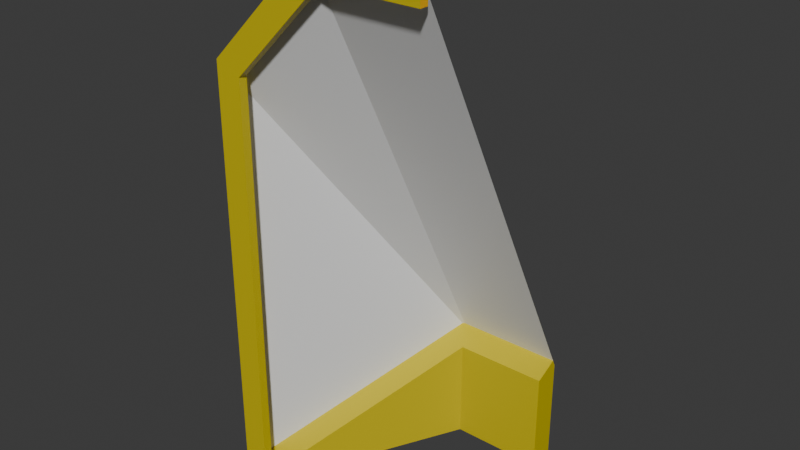# Source: 709_window_front_side.blend  (saved by Blender 4.2.67; exported with 4.5.12 LTS)
import bpy
from mathutils import Matrix  # noqa: F401  (used for matrix-valued properties, if any)

bpy.ops.wm.read_factory_settings(use_empty=True)
scene = bpy.context.scene
scene.name = 'Scene'

# ---- collections
col_collection = bpy.data.collections.new('Collection'); scene.collection.children.link(col_collection)

# ---- materials (node trees are filled in below, after node groups)
mat_paintable_0 = bpy.data.materials.new('paintable-0')
mat_paintable_1 = bpy.data.materials.new('paintable-1')
mat_paintable_2 = bpy.data.materials.new('paintable-2')
mat_materialglass = bpy.data.materials.new('MATERIALglass')

# ---- material node trees
mat_paintable_0.use_nodes = True; mat_paintable_0.node_tree.nodes.clear()
_N = mat_paintable_0.node_tree.nodes; _L = mat_paintable_0.node_tree.links
n0 = _N.new('ShaderNodeBsdfPrincipled'); n0.name = 'プリンシプルBSDF'; n0.location = (10, 300)
n0.inputs[0].default_value = (1.0, 0.4969, 0.0, 1.0)
n1 = _N.new('ShaderNodeOutputMaterial'); n1.name = 'マテリアル出力'; n1.location = (300, 300)
_L.new(n0.outputs[0], n1.inputs[0])
n1.is_active_output = True
mat_paintable_1.use_nodes = True; mat_paintable_1.node_tree.nodes.clear()
_N = mat_paintable_1.node_tree.nodes; _L = mat_paintable_1.node_tree.links
n0 = _N.new('ShaderNodeBsdfPrincipled'); n0.name = 'プリンシプルBSDF'; n0.location = (10, 300)
n0.inputs[0].default_value = (0.6105, 0.491, 0.0, 1.0)
n1 = _N.new('ShaderNodeOutputMaterial'); n1.name = 'マテリアル出力'; n1.location = (300, 300)
_L.new(n0.outputs[0], n1.inputs[0])
n1.is_active_output = True
mat_paintable_2.use_nodes = True; mat_paintable_2.node_tree.nodes.clear()
_N = mat_paintable_2.node_tree.nodes; _L = mat_paintable_2.node_tree.links
n0 = _N.new('ShaderNodeBsdfPrincipled'); n0.name = 'プリンシプルBSDF'; n0.location = (10, 300)
n0.inputs[0].default_value = (0.2159, 0.491, 0.0, 1.0)
n1 = _N.new('ShaderNodeOutputMaterial'); n1.name = 'マテリアル出力'; n1.location = (300, 300)
_L.new(n0.outputs[0], n1.inputs[0])
n1.is_active_output = True
mat_materialglass.use_nodes = True; mat_materialglass.node_tree.nodes.clear()
_N = mat_materialglass.node_tree.nodes; _L = mat_materialglass.node_tree.links
n0 = _N.new('ShaderNodeBsdfPrincipled'); n0.name = 'プリンシプルBSDF'; n0.location = (10, 300)
n1 = _N.new('ShaderNodeOutputMaterial'); n1.name = 'マテリアル出力'; n1.location = (300, 300)
_L.new(n0.outputs[0], n1.inputs[0])
n1.is_active_output = True

# ---- world
world_world = bpy.data.worlds.new('World'); scene.world = world_world
world_world.use_nodes = True; world_world.node_tree.nodes.clear()
_N = world_world.node_tree.nodes; _L = world_world.node_tree.links
n0 = _N.new('ShaderNodeOutputWorld'); n0.name = 'World Output'; n0.location = (300, 300)
n1 = _N.new('ShaderNodeBackground'); n1.name = 'Background'; n1.location = (10, 300)
n1.inputs[0].default_value = (0.05088, 0.05088, 0.05088, 1.0)
_L.new(n1.outputs[0], n0.inputs[0])
n0.is_active_output = True
world_world.color = (0.05088, 0.05088, 0.05088)
world_world.sun_shadow_jitter_overblur = 0.0

# ---- meshes
me_x = bpy.data.meshes.new('立方体')
me_x.from_pydata([(0.375, -0.125, 1.125), (0.375, 0.375, -0.125), (0.1499, -0.125, 1.065), (-0.065, -0.125, 0.8501), (0.375, 0.375, 0.125), (-0.065, -0.125, -0.105), (0.375, 0.367, 0.141), (0.125, 0.367, 0.141), (0.375, 0.3133, 0.1142), (0.1599, 0.3133, 0.1142), (-0.05927, -0.125, -0.105), (0.1599, 0.3133, -0.125), (-0.05927, -0.125, -0.125), (0.375, 0.3133, -0.125), (0.375, 0.3133, 0.09417), (0.375, -0.125, 1.085), (-0.125, -0.125, 0.875), (0.125, -0.125, 1.125), (-0.065, -0.125, -0.125), (0.375, -0.125, 1.065), (-0.065, -0.105, -0.095), (0.375, -0.105, 1.085), (0.375, -0.105, 1.065), (-0.065, -0.105, 0.8501), (0.1499, -0.105, 1.065), (-0.115, -0.105, 0.845), (0.375, -0.115, 1.065), (-0.125, -0.125, -0.105), (0.125, -0.105, 1.085), (0.12, 0.365, 0.14), (0.125, 0.375, -0.125), (-0.115, -0.105, -0.095), (0.125, 0.375, 0.125), (-0.125, -0.125, -0.125)], [], [(27, 33, 18, 5), (32, 29, 7), (32, 7, 6, 4), (32, 4, 1, 30), (8, 9, 11, 13, 14), (4, 14, 13, 1), (11, 9, 10, 12), (6, 8, 14, 4), (30, 1, 13, 11), (18, 33, 30, 11, 12), (5, 18, 12, 10), (20, 31, 25, 23), (24, 2, 3, 23), (15, 21, 0), (2, 17, 16, 3), (28, 24, 23, 25), (16, 17, 28, 25), (20, 23, 3, 5), (21, 22, 24, 28), (5, 3, 16, 27), (24, 22, 26, 19, 2), (28, 21, 6, 7), (0, 17, 2, 19, 15), (17, 0, 21, 28), (25, 29, 31), (31, 27, 16, 25), (25, 28, 7, 29), (19, 26, 22, 21, 15), (33, 32, 30), (31, 33, 27), (31, 29, 32, 33), (10, 9, 20, 5), (9, 29, 31, 20), (9, 7, 29), (6, 7, 9, 8)])
me_x.polygons.foreach_set('material_index', [1, 0, 0, 0, 1, 1, 1, 1, 0, 0, 1, 1, 1, 0, 1, 1, 0, 1, 1, 1, 1, 3, 1, 0, 3, 0, 3, 0, 0, 0, 0, 1, 1, 1, 1])
_uv = me_x.uv_layers.new(name='UVマップ')
_uv.uv.foreach_set('vector', [0.0, 0.0, 0.0, 0.0, 0.0, 0.0, 0.0, 0.0, 0.0, 0.0, 0.0, 0.0, 0.0, 0.0, 0.0, 0.0, 0.0, 0.0, 0.0, 0.0, 0.0, 0.0, 0.0, 0.0, 0.0, 0.0, 0.0, 0.0, 0.0, 0.0, 0.0, 0.0, 0.0, 0.0, 0.0, 0.0, 0.0, 0.0, 0.0, 0.0, 0.0, 0.0, 0.0, 0.0, 0.0, 0.0, 0.0, 0.0, 0.0, 0.0, 0.0, 0.0, 0.0, 0.0, 0.0, 0.0, 0.0, 0.0, 0.0, 0.0, 0.0, 0.0, 0.0, 0.0, 0.0, 0.0, 0.0, 0.0, 0.0, 0.0, 0.0, 0.0, 0.0, 0.0, 0.0, 0.0, 0.0, 0.0, 0.0, 0.0, 0.0, 0.0, 0.0, 0.0, 0.0, 0.0, 0.0, 0.0, 0.0, 0.0, 0.0, 0.0, 0.0, 0.0, 0.0, 0.0, 0.0, 0.0, 0.0, 0.0, 0.0, 0.0, 0.0, 0.0, 0.0, 0.0, 0.0, 0.0, 0.0, 0.0, 0.0, 0.0, 0.0, 0.0, 0.0, 0.0, 0.0, 0.0, 0.0, 0.0, 0.0, 0.0, 0.0, 0.0, 0.0, 0.0, 0.0, 0.0, 0.0, 0.0, 0.0, 0.0, 0.0, 0.0, 0.0, 0.0, 0.0, 0.0, 0.0, 0.0, 0.0, 0.0, 0.0, 0.0, 0.0, 0.0, 0.0, 0.0, 0.0, 0.0, 0.0, 0.0, 0.0, 0.0, 0.0, 0.0, 0.0, 0.0, 0.0, 0.0, 0.0, 0.0, 0.0, 0.0, 0.0, 0.0, 0.0, 0.0, 0.0, 0.0, 0.0, 0.0, 0.0, 0.0, 0.0, 0.0, 0.0, 0.0, 0.0, 0.0, 0.0, 0.0, 0.0, 0.0, 0.0, 0.0, 0.0, 0.0, 0.0, 0.0, 0.0, 0.0, 0.0, 0.0, 0.0, 0.0, 0.0, 0.0, 0.0, 0.0, 0.0, 0.0, 0.0, 0.0, 0.0, 0.0, 0.0, 0.0, 0.0, 0.0, 0.0, 0.0, 0.0, 0.0, 0.0, 0.0, 0.0, 0.0, 0.0, 0.0, 0.0, 0.0, 0.0, 0.0, 0.0, 0.0, 0.0, 0.0, 0.0, 0.0, 0.0, 0.0, 0.0, 0.0, 0.0, 0.0, 0.0, 0.0, 0.0, 0.0, 0.0, 0.0, 0.0, 0.0, 0.0, 0.0, 0.0, 0.0, 0.0, 0.0, 0.0, 0.0, 0.0, 0.0, 0.0, 0.0, 0.0, 0.0, 0.0, 0.0, 0.0, 0.0, 0.0, 0.0, 0.0, 0.0, 0.0, 0.0, 0.0, 0.0, 0.0, 0.0, 0.0, 0.0, 0.0, 0.0, 0.0, 0.0])
me_x.materials.append(mat_paintable_0)
me_x.materials.append(mat_paintable_1)
me_x.materials.append(mat_paintable_2)
me_x.materials.append(mat_materialglass)
me_x.update()

# ---- objects
ob_x = bpy.data.objects.new('立方体', me_x)

# ---- transforms, parenting, visibility, modifiers, constraints
ob_x.location = (0.0, 0.0, 0.0)

# ---- collection membership
col_collection.objects.link(ob_x)

# ---- scene / render settings (as saved in the file)
scene.frame_start = 1; scene.frame_end = 250; scene.frame_set(0)
scene.render.engine = 'BLENDER_EEVEE_NEXT'
bpy.context.view_layer.update()

# ---- added for rendering (the .blend has no active camera and no usable light): camera, sun
cam_auto = bpy.data.cameras.new('AutoCamera')
cam_auto.lens = 50.0
cam_auto.sensor_width = 36.0
cam_auto.clip_end = 1000.0
ob_auto_camera = bpy.data.objects.new('AutoCamera', cam_auto)
scene.collection.objects.link(ob_auto_camera)
ob_auto_camera.location = (1.45375, -1.4695, 1.563)
ob_auto_camera.rotation_euler = (1.09748, -7.21219e-08, 0.694738)
scene.camera = ob_auto_camera
light_auto_sun = bpy.data.lights.new('AutoSun', 'SUN')
light_auto_sun.energy = 3.0
light_auto_sun.angle = 0.0523599
ob_auto_sun = bpy.data.objects.new('AutoSun', light_auto_sun)
scene.collection.objects.link(ob_auto_sun)
ob_auto_sun.rotation_euler = (0.872665, 0.174533, 0.523599)
bpy.context.view_layer.update()
